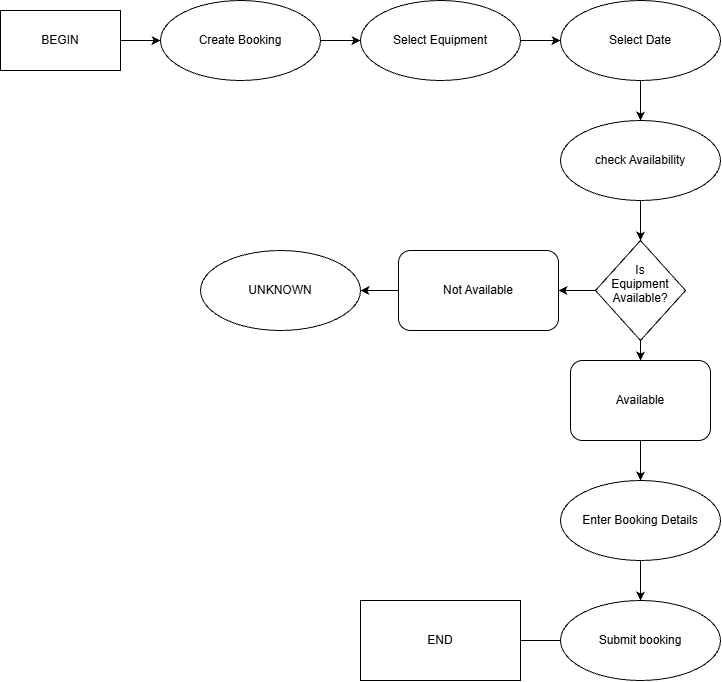

The diagram above was exported from draw.io. Its source (the exported page's mxGraphModel, read from the mxfile embedded in the PNG):
<mxGraphModel dx="1414" dy="743" grid="1" gridSize="10" guides="1" tooltips="1" connect="1" arrows="1" fold="1" page="1" pageScale="1" pageWidth="827" pageHeight="1169" math="0" shadow="0">
  <root>
    <mxCell id="0" />
    <mxCell id="1" parent="0" />
    <mxCell id="GQaI7r01_kAMv7pEm7jI-16" edge="1" parent="1" source="GQaI7r01_kAMv7pEm7jI-1" style="edgeStyle=orthogonalEdgeStyle;rounded=0;orthogonalLoop=1;jettySize=auto;html=1;entryX=0;entryY=0.5;entryDx=0;entryDy=0;" target="GQaI7r01_kAMv7pEm7jI-2">
      <mxGeometry relative="1" as="geometry" />
    </mxCell>
    <mxCell id="GQaI7r01_kAMv7pEm7jI-1" parent="1" style="ellipse;whiteSpace=wrap;html=1;shapeInside=1;" value="&lt;div&gt;&lt;br&gt;&lt;/div&gt;&lt;div&gt;&lt;br&gt;&lt;/div&gt;&lt;div&gt;Create Booking&lt;/div&gt;" vertex="1">
      <mxGeometry height="80" width="160" x="160" y="40" as="geometry" />
    </mxCell>
    <mxCell id="GQaI7r01_kAMv7pEm7jI-17" edge="1" parent="1" source="GQaI7r01_kAMv7pEm7jI-2" style="edgeStyle=orthogonalEdgeStyle;rounded=0;orthogonalLoop=1;jettySize=auto;html=1;entryX=0;entryY=0.5;entryDx=0;entryDy=0;" target="GQaI7r01_kAMv7pEm7jI-3">
      <mxGeometry relative="1" as="geometry" />
    </mxCell>
    <mxCell id="GQaI7r01_kAMv7pEm7jI-2" parent="1" style="ellipse;whiteSpace=wrap;html=1;shapeInside=1;" value="&lt;div&gt;&lt;br&gt;&lt;/div&gt;&lt;div&gt;&lt;br&gt;&lt;/div&gt;&lt;div&gt;Select Equipment&lt;/div&gt;" vertex="1">
      <mxGeometry height="80" width="160" x="360" y="40" as="geometry" />
    </mxCell>
    <mxCell id="GQaI7r01_kAMv7pEm7jI-18" edge="1" parent="1" source="GQaI7r01_kAMv7pEm7jI-3" style="edgeStyle=orthogonalEdgeStyle;rounded=0;orthogonalLoop=1;jettySize=auto;html=1;entryX=0.5;entryY=0;entryDx=0;entryDy=0;" target="GQaI7r01_kAMv7pEm7jI-4">
      <mxGeometry relative="1" as="geometry" />
    </mxCell>
    <mxCell id="GQaI7r01_kAMv7pEm7jI-3" parent="1" style="ellipse;whiteSpace=wrap;html=1;shapeInside=1;" value="&lt;div&gt;&lt;br&gt;&lt;br&gt;&lt;/div&gt;&lt;div&gt;Select Date&lt;/div&gt;" vertex="1">
      <mxGeometry height="80" width="160" x="560" y="40" as="geometry" />
    </mxCell>
    <mxCell id="GQaI7r01_kAMv7pEm7jI-19" edge="1" parent="1" source="GQaI7r01_kAMv7pEm7jI-4" style="edgeStyle=orthogonalEdgeStyle;rounded=0;orthogonalLoop=1;jettySize=auto;html=1;entryX=0.5;entryY=0;entryDx=0;entryDy=0;" target="GQaI7r01_kAMv7pEm7jI-6">
      <mxGeometry relative="1" as="geometry" />
    </mxCell>
    <mxCell id="GQaI7r01_kAMv7pEm7jI-4" parent="1" style="ellipse;whiteSpace=wrap;html=1;shapeInside=1;" value="&lt;div&gt;&lt;br&gt;&lt;/div&gt;&lt;div&gt;&lt;br&gt;&lt;/div&gt;&lt;div&gt;check Availability&lt;/div&gt;" vertex="1">
      <mxGeometry height="80" width="160" x="560" y="160" as="geometry" />
    </mxCell>
    <mxCell id="GQaI7r01_kAMv7pEm7jI-20" edge="1" parent="1" source="GQaI7r01_kAMv7pEm7jI-6" style="edgeStyle=orthogonalEdgeStyle;rounded=0;orthogonalLoop=1;jettySize=auto;html=1;entryX=1;entryY=0.5;entryDx=0;entryDy=0;" target="GQaI7r01_kAMv7pEm7jI-8">
      <mxGeometry relative="1" as="geometry" />
    </mxCell>
    <mxCell id="GQaI7r01_kAMv7pEm7jI-21" edge="1" parent="1" source="GQaI7r01_kAMv7pEm7jI-6" style="edgeStyle=orthogonalEdgeStyle;rounded=0;orthogonalLoop=1;jettySize=auto;html=1;entryX=0.5;entryY=0;entryDx=0;entryDy=0;" target="GQaI7r01_kAMv7pEm7jI-7">
      <mxGeometry relative="1" as="geometry" />
    </mxCell>
    <mxCell id="GQaI7r01_kAMv7pEm7jI-6" parent="1" style="rhombus;whiteSpace=wrap;html=1;shapeInside=1;" value="&lt;div style=&quot;&quot;&gt;Is Equipment Available?&lt;/div&gt;" vertex="1">
      <mxGeometry height="100" width="90" x="595" y="280" as="geometry" />
    </mxCell>
    <mxCell id="GQaI7r01_kAMv7pEm7jI-22" edge="1" parent="1" source="GQaI7r01_kAMv7pEm7jI-7" style="edgeStyle=orthogonalEdgeStyle;rounded=0;orthogonalLoop=1;jettySize=auto;html=1;entryX=0.5;entryY=0;entryDx=0;entryDy=0;" target="GQaI7r01_kAMv7pEm7jI-10">
      <mxGeometry relative="1" as="geometry" />
    </mxCell>
    <mxCell id="GQaI7r01_kAMv7pEm7jI-7" parent="1" style="rounded=1;whiteSpace=wrap;html=1;roundedPerimeter=1;" value="Available" vertex="1">
      <mxGeometry height="80" width="140" x="570" y="400" as="geometry" />
    </mxCell>
    <mxCell id="GQaI7r01_kAMv7pEm7jI-26" edge="1" parent="1" source="GQaI7r01_kAMv7pEm7jI-8" style="edgeStyle=orthogonalEdgeStyle;rounded=0;orthogonalLoop=1;jettySize=auto;html=1;entryX=1;entryY=0.5;entryDx=0;entryDy=0;" target="GQaI7r01_kAMv7pEm7jI-25">
      <mxGeometry relative="1" as="geometry" />
    </mxCell>
    <mxCell id="GQaI7r01_kAMv7pEm7jI-8" parent="1" style="rounded=1;whiteSpace=wrap;html=1;roundedPerimeter=1;" value="Not Available" vertex="1">
      <mxGeometry height="80" width="160" x="398" y="290" as="geometry" />
    </mxCell>
    <mxCell id="GQaI7r01_kAMv7pEm7jI-23" edge="1" parent="1" source="GQaI7r01_kAMv7pEm7jI-10" style="edgeStyle=orthogonalEdgeStyle;rounded=0;orthogonalLoop=1;jettySize=auto;html=1;entryX=0.5;entryY=0;entryDx=0;entryDy=0;" target="GQaI7r01_kAMv7pEm7jI-12">
      <mxGeometry relative="1" as="geometry" />
    </mxCell>
    <mxCell id="GQaI7r01_kAMv7pEm7jI-10" parent="1" style="ellipse;whiteSpace=wrap;html=1;shapeInside=1;" value="&lt;div&gt;&lt;br&gt;&lt;/div&gt;&lt;div&gt;&lt;br&gt;&lt;/div&gt;&lt;div&gt;Enter Booking Details&lt;/div&gt;" vertex="1">
      <mxGeometry height="80" width="160" x="560" y="520" as="geometry" />
    </mxCell>
    <mxCell id="GQaI7r01_kAMv7pEm7jI-24" edge="1" parent="1" source="GQaI7r01_kAMv7pEm7jI-12" style="edgeStyle=orthogonalEdgeStyle;rounded=0;orthogonalLoop=1;jettySize=auto;html=1;entryX=1;entryY=0.5;entryDx=0;entryDy=0;">
      <mxGeometry relative="1" as="geometry">
        <mxPoint x="480" y="680" as="targetPoint" />
      </mxGeometry>
    </mxCell>
    <mxCell id="GQaI7r01_kAMv7pEm7jI-12" parent="1" style="ellipse;whiteSpace=wrap;html=1;shapeInside=1;" value="&lt;div&gt;&lt;br&gt;&lt;br&gt;&lt;/div&gt;&lt;div&gt;Submit booking&lt;/div&gt;" vertex="1">
      <mxGeometry height="80" width="160" x="560" y="640" as="geometry" />
    </mxCell>
    <mxCell id="GQaI7r01_kAMv7pEm7jI-25" parent="1" style="ellipse;whiteSpace=wrap;html=1;shapeInside=1;" value="&lt;div&gt;&lt;br&gt;&lt;/div&gt;&lt;div&gt;&lt;br&gt;&lt;/div&gt;&lt;div&gt;UNKNOWN&lt;/div&gt;" vertex="1">
      <mxGeometry height="80" width="160" x="200" y="290" as="geometry" />
    </mxCell>
    <mxCell id="GQaI7r01_kAMv7pEm7jI-28" parent="1" style="rounded=0;whiteSpace=wrap;html=1;" value="END" vertex="1">
      <mxGeometry height="80" width="160" x="360" y="640" as="geometry" />
    </mxCell>
    <mxCell id="GQaI7r01_kAMv7pEm7jI-31" edge="1" parent="1" source="GQaI7r01_kAMv7pEm7jI-29" style="edgeStyle=orthogonalEdgeStyle;rounded=0;orthogonalLoop=1;jettySize=auto;html=1;entryX=0;entryY=0.5;entryDx=0;entryDy=0;" target="GQaI7r01_kAMv7pEm7jI-1">
      <mxGeometry relative="1" as="geometry" />
    </mxCell>
    <mxCell id="GQaI7r01_kAMv7pEm7jI-29" parent="1" style="rounded=0;whiteSpace=wrap;html=1;" value="BEGIN" vertex="1">
      <mxGeometry height="60" width="120" y="50" as="geometry" />
    </mxCell>
  </root>
</mxGraphModel>